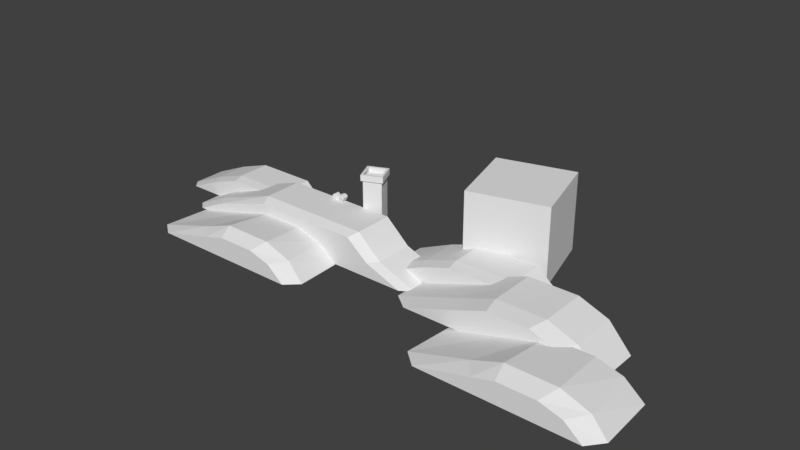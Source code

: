# Source: low_island_cluster.blend  (saved by Blender 2.78.0; exported with 4.5.12 LTS)
import bpy
from mathutils import Matrix  # noqa: F401  (used for matrix-valued properties, if any)

bpy.ops.wm.read_factory_settings(use_empty=True)
scene = bpy.context.scene
scene.name = 'Scene'

# ---- collections
col_collection_1 = bpy.data.collections.new('Collection 1'); scene.collection.children.link(col_collection_1)

# ---- world
world_world = bpy.data.worlds.new('World'); scene.world = world_world
world_world.color = (0.05088, 0.05088, 0.05088)
world_world.use_sun_shadow = False
world_world.sun_shadow_jitter_overblur = 0.0
world_world.cycles.sampling_method = 'MANUAL'

# ---- meshes
me_cube_001 = bpy.data.meshes.new('Cube.001')
me_cube_001.from_pydata([(17.09, 12.72, 8.334), (17.09, 12.72, -1.666), (-30.74, -3.895, -1.763), (-22.8, -3.895, 1.349), (-31.96, 1.689, -1.96), (-23.08, 1.689, 1.526), (-12.24, -3.895, -1.763), (-16.01, -3.895, 1.349), (-11.25, 1.689, -1.96), (-15.47, 1.689, 1.526), (-26.64, -3.895, 0.04723), (-27.38, 1.689, 0.06756), (-13.89, 1.689, 0.06756), (-14.59, -3.895, 0.04723), (-25.28, -7.555, -1.874), (-13.76, -7.555, 2.286), (-26.69, -1.341, -2.049), (-14.2, -1.341, 2.743), (7.243, -7.555, -1.874), (-0.2564, -7.555, 2.286), (8.559, -1.341, -2.049), (0.4318, -1.341, 2.743), (-21.41, -7.555, -0.04301), (-22.49, -1.341, -0.06418), (3.486, -1.341, -0.06418), (2.562, -7.555, -0.04301), (-23.09, -14.97, -1.788), (-13.18, -14.97, 0.8394), (-24.69, -7.258, -1.997), (-13.4, -7.258, 1.0), (-3.498, -14.97, -1.788), (-8.464, -14.97, 0.8394), (-2.353, -7.258, -1.997), (-8.016, -7.258, 1.0), (-16.06, -14.97, 0.03501), (-16.67, -7.258, 0.08268), (-4.815, -7.258, 0.08268), (-5.657, -14.97, 0.03501), (-3.187, -1.507, -1.265), (-3.187, -1.507, 6.358), (-4.107, 0.5867, -1.265), (-4.107, 0.5867, 6.358), (-1.094, -0.5867, -1.265), (-1.094, -0.5867, 6.358), (-2.014, 1.507, -1.265), (-2.014, 1.507, 6.358), (-3.187, -1.507, 0.6408), (-3.187, -1.507, 2.546), (-3.187, -1.507, 4.452), (-4.107, 0.5867, 4.452), (-4.107, 0.5867, 2.546), (-4.107, 0.5867, 0.6408), (-2.014, 1.507, 4.452), (-2.014, 1.507, 2.546), (-2.014, 1.507, 0.6408), (-1.094, -0.5867, 4.452), (-1.094, -0.5867, 2.546), (-1.094, -0.5867, 0.6408), (-3.187, -1.507, 4.929), (-4.107, 0.5867, 4.929), (-2.014, 1.507, 4.929), (-1.094, -0.5867, 4.929), (-3.299, -1.795, 6.358), (-4.396, 0.699, 6.358), (-1.901, 1.795, 6.358), (-0.8053, -0.699, 6.358), (-3.299, -1.795, 7.121), (-4.396, 0.699, 7.121), (-1.901, 1.795, 7.121), (-0.8053, -0.699, 7.121), (-3.152, -1.416, 7.121), (-4.017, 0.5515, 7.121), (-2.049, 1.416, 7.121), (-1.184, -0.5515, 7.121), (-3.152, -1.416, 6.501), (-4.017, 0.5515, 6.501), (-2.049, 1.416, 6.501), (-1.184, -0.5515, 6.501), (19.7, 3.067, 8.334), (19.7, 3.067, -1.666), (7.439, 10.12, 8.334), (7.439, 10.12, -1.666), (10.04, 0.4629, 8.334), (10.04, 0.4629, -1.666), (-31.96, -2.555, -1.96), (-23.08, -2.555, 1.526), (-11.25, -2.555, -1.96), (-15.47, -2.555, 1.526), (-13.89, -2.555, 0.06756), (-27.38, -2.555, 0.06756), (-26.69, -6.334, -2.049), (-14.2, -6.334, 2.743), (8.559, -6.334, -2.049), (0.4318, -6.334, 2.743), (3.486, -6.334, -0.06418), (-22.49, -6.334, -0.06418), (-25.31, -13.3, -2.029), (-13.59, -13.3, 1.685), (-2.06, -13.3, -1.931), (-7.429, -13.3, 1.652), (-3.934, -13.3, 0.3762), (-17.49, -13.3, 0.311), (-3.187, -1.507, 3.817), (-4.107, 0.5867, 3.817), (-2.014, 1.507, 3.817), (-1.094, -0.5867, 3.817), (-4.107, 0.5867, 3.38), (-2.014, 1.507, 3.38), (-1.094, -0.5867, 3.38), (-3.187, -1.507, 3.38), (-8.022, -1.425, 2.784), (-7.875, -1.425, 2.672), (-7.8, -1.417, 2.645), (-7.667, -1.624, 2.869), (-7.721, -1.654, 2.698), (-7.755, -1.654, 2.826), (-7.732, -1.66, 2.774), (-7.755, -1.455, 2.826), (-7.738, -1.455, 2.762), (-7.769, -1.654, 2.951), (-7.655, -1.485, 2.824), (-7.643, -1.485, 2.779), (-7.769, -1.455, 2.951), (-7.721, -1.455, 2.698), (-6.888, -1.717, 2.665), (-7.643, -1.886, 2.793), (-6.812, -1.376, 2.67), (-7.643, -1.224, 2.793), (-6.792, -1.734, 3.027), (-7.641, -1.886, 3.363), (-7.939, -1.684, 2.806), (-6.792, -1.376, 3.027), (-7.641, -1.224, 3.363), (-8.023, -1.684, 2.89), (-7.667, -1.485, 2.869), (-8.023, -1.425, 2.89), (-6.805, -1.734, 2.789), (-7.643, -1.624, 2.779), (-7.655, -1.624, 2.824), (-6.799, -1.734, 2.908), (-7.858, -1.691, 2.848), (-7.898, -1.684, 2.755), (-7.76, -1.892, 3.134), (-7.664, -1.886, 2.946), (-7.664, -1.224, 2.946), (-7.724, -1.224, 3.102), (-6.799, -1.376, 2.908), (-6.805, -1.376, 2.789), (-7.504, -1.886, 3.09), (-7.273, -1.905, 3.126), (-7.444, -1.886, 2.934), (-7.296, -1.886, 2.857), (-7.504, -1.224, 3.09), (-7.283, -1.224, 3.077), (-7.444, -1.224, 2.934), (-7.296, -1.224, 2.857), (-7.97, -1.684, 2.958), (-7.457, -1.886, 3.484), (-7.315, -1.886, 3.475), (-7.457, -1.224, 3.484), (-7.315, -1.224, 3.475), (-7.308, -1.886, 2.637), (-7.414, -1.872, 2.66), (-7.916, -1.684, 2.972), (-7.97, -1.425, 2.958), (-7.457, -1.224, 2.714), (-7.296, -1.203, 2.587), (-7.06, -1.81, 2.653), (-7.041, -1.81, 2.993), (-7.027, -1.826, 2.848), (-7.041, -1.3, 2.993), (-7.051, -1.3, 2.823), (-6.974, -1.81, 3.307), (-6.974, -1.3, 3.307), (-7.06, -1.3, 2.653), (-6.73, -1.3, 2.966), (-6.072, -1.3, 2.918), (-6.072, -1.81, 2.918), (-6.56, -1.3, 2.966), (-6.39, -1.3, 2.966), (-6.534, -1.826, 2.944), (-6.39, -1.81, 2.966), (-6.73, -1.81, 2.966), (-6.81, -1.203, 3.198), (-6.692, -1.224, 3.366), (-6.744, -1.872, 3.32), (-6.761, -1.886, 3.213), (-5.924, -1.224, 3.268), (-5.923, -1.224, 3.41), (-5.924, -1.886, 3.268), (-5.923, -1.886, 3.41), (-7.916, -1.425, 2.972), (-7.811, -1.684, 2.662), (-6.54, -1.224, 3.213), (-6.472, -1.224, 3.366), (-6.319, -1.224, 3.213), (-6.319, -1.224, 3.434), (-7.658, -1.618, 2.723), (-7.954, -1.684, 2.679), (-7.631, -1.485, 2.734), (-6.54, -1.886, 3.213), (-6.472, -1.886, 3.366), (-6.27, -1.905, 3.206), (-6.319, -1.886, 3.434), (-6.58, -1.376, 2.72), (-6.461, -1.376, 2.72), (-6.319, -1.224, 3.655), (-7.853, -1.678, 2.657), (-6.472, -1.224, 3.586), (-6.472, -1.886, 3.586), (-6.289, -1.892, 3.692), (-6.461, -1.734, 2.72), (-7.954, -1.425, 2.679), (-6.58, -1.734, 2.72), (-6.055, -1.224, 3.587), (-6.342, -1.376, 2.72), (-7.833, -1.684, 2.745), (-6.055, -1.886, 3.587), (-7.939, -1.425, 2.806), (-7.856, -1.425, 2.828), (-7.898, -1.425, 2.755), (-8.039, -1.686, 2.791), (-7.981, -1.684, 2.733), (-7.981, -1.425, 2.733), (-6.342, -1.734, 2.72), (-6.624, -1.224, 3.556), (-6.7, -1.376, 2.72), (-6.624, -1.886, 3.556), (-7.833, -1.425, 2.745), (-6.709, -1.717, 2.795), (16.89, -8.119, 1.097), (30.5, -8.119, 1.097), (26.83, -8.119, 2.495), (33.33, -8.119, -2.072), (20.65, -8.119, 2.495), (7.684, -8.119, -2.072), (29.2, -10.21, 0.9991), (30.5, -2.161, 1.097), (16.89, -2.161, 1.097), (17.85, -10.21, 0.9991), (26.83, -2.161, 2.495), (33.33, -2.161, -2.072), (26.13, -10.21, 2.164), (31.55, -10.21, -1.643), (20.65, -2.161, 2.495), (7.684, -2.161, -2.072), (20.99, -10.21, 2.164), (10.17, -10.21, -1.643), (23.36, -16.02, 0.311), (36.91, -16.02, 0.3762), (33.42, -16.02, 1.652), (38.79, -16.02, -1.931), (27.25, -16.02, 1.685), (15.53, -16.02, -2.029), (35.19, -18.04, 0.03501), (36.03, -8.683, 0.08268), (24.17, -8.683, 0.08268), (24.79, -18.04, 0.03501), (32.83, -8.683, 1.0), (38.49, -8.683, -1.997), (32.38, -18.04, 0.8394), (37.35, -18.04, -1.788), (27.45, -8.683, 1.0), (16.15, -8.683, -1.997), (27.66, -18.04, 0.8394), (17.76, -18.04, -1.788), (7.323, -2.897, 0.06756), (20.82, -2.897, 0.06756), (19.23, -2.897, 1.526), (23.45, -2.897, -1.96), (11.63, -2.897, 1.526), (2.74, -2.897, -1.96), (20.11, -4.423, 0.04723), (20.82, 1.935, 0.06756), (7.323, 1.935, 0.06756), (8.06, -4.423, 0.04723), (19.23, 1.935, 1.526), (23.45, 1.935, -1.96), (18.69, -4.423, 1.349), (22.46, -4.423, -1.763), (11.63, 1.935, 1.526), (2.74, 1.935, -1.96), (11.9, -4.423, 1.349), (3.968, -4.423, -1.763)], [], [(89, 85, 5, 11), (11, 5, 9, 12), (88, 87, 7, 13), (13, 7, 3, 10), (84, 86, 6, 2), (87, 85, 3, 7), (6, 13, 10, 2), (86, 88, 13, 6), (4, 11, 12, 8), (84, 89, 11, 4), (95, 91, 17, 23), (23, 17, 21, 24), (94, 93, 19, 25), (25, 19, 15, 22), (90, 92, 18, 14), (93, 91, 15, 19), (18, 25, 22, 14), (92, 94, 25, 18), (16, 23, 24, 20), (90, 95, 23, 16), (101, 97, 29, 35), (35, 29, 33, 36), (100, 99, 31, 37), (37, 31, 27, 34), (96, 98, 30, 26), (99, 97, 27, 31), (30, 37, 34, 26), (98, 100, 37, 30), (28, 35, 36, 32), (96, 101, 35, 28), (58, 39, 41, 59), (59, 41, 45, 60), (60, 45, 43, 61), (61, 43, 39, 58), (40, 44, 42, 38), (43, 45, 64, 65), (42, 57, 46, 38), (57, 56, 47, 46), (105, 55, 48, 102), (44, 54, 57, 42), (54, 53, 56, 57), (104, 52, 55, 105), (40, 51, 54, 44), (51, 50, 53, 54), (103, 49, 52, 104), (38, 46, 51, 40), (46, 47, 50, 51), (102, 48, 49, 103), (55, 61, 58, 48), (52, 60, 61, 55), (49, 59, 60, 52), (48, 58, 59, 49), (62, 65, 69, 66), (41, 39, 62, 63), (39, 43, 65, 62), (45, 41, 63, 64), (69, 68, 72, 73), (64, 63, 67, 68), (65, 64, 68, 69), (63, 62, 66, 67), (70, 73, 77, 74), (67, 66, 70, 71), (66, 69, 73, 70), (68, 67, 71, 72), (76, 75, 74, 77), (72, 71, 75, 76), (73, 72, 76, 77), (71, 70, 74, 75), (0, 80, 82, 78), (81, 1, 79, 83), (79, 78, 82, 83), (1, 0, 78, 79), (81, 80, 0, 1), (83, 82, 80, 81), (2, 10, 89, 84), (8, 12, 88, 86), (9, 5, 85, 87), (4, 8, 86, 84), (12, 9, 87, 88), (10, 3, 85, 89), (14, 22, 95, 90), (20, 24, 94, 92), (21, 17, 91, 93), (16, 20, 92, 90), (24, 21, 93, 94), (22, 15, 91, 95), (26, 34, 101, 96), (32, 36, 100, 98), (33, 29, 97, 99), (28, 32, 98, 96), (36, 33, 99, 100), (34, 27, 97, 101), (109, 102, 103, 106), (106, 103, 104, 107), (107, 104, 105, 108), (108, 105, 102, 109), (56, 108, 109, 47), (53, 107, 108, 56), (50, 106, 107, 53), (47, 109, 106, 50), (247, 239, 230, 235), (134, 122, 119, 113), (190, 217, 210, 203), (195, 196, 188, 187), (186, 185, 184, 183), (138, 115, 116, 137), (203, 210, 209, 201), (194, 208, 206, 196), (184, 225, 208, 194), (226, 204, 213, 229), (204, 205, 211, 213), (176, 187, 189, 177), (180, 200, 186, 182), (187, 188, 190, 189), (183, 184, 194, 193), (200, 201, 185, 186), (214, 206, 210, 217), (178, 193, 195, 179), (181, 202, 200, 180), (205, 179, 176, 215), (204, 178, 179, 205), (189, 190, 203, 202), (182, 186, 183, 175), (226, 175, 178, 204), (208, 225, 227, 209), (206, 208, 209, 210), (179, 195, 187, 176), (213, 180, 182, 229), (153, 152, 159, 160), (157, 129, 142, 148), (126, 147, 136, 124), (154, 144, 145, 152), (113, 119, 115, 138), (164, 135, 133, 156), (175, 183, 193, 178), (147, 171, 170, 146), (168, 149, 151, 169), (207, 198, 212, 111), (160, 159, 157, 158), (132, 145, 142, 129), (147, 146, 139, 136), (202, 203, 201, 200), (169, 151, 161, 167), (205, 215, 224, 211), (193, 194, 196, 195), (177, 189, 202, 181), (158, 157, 148, 149), (144, 127, 125, 143), (126, 174, 171, 147), (174, 166, 155, 171), (170, 153, 160, 173), (229, 182, 175, 226), (201, 209, 227, 185), (224, 177, 181, 211), (211, 181, 180, 213), (146, 131, 128, 139), (124, 167, 174, 126), (172, 158, 149, 168), (131, 173, 172, 128), (128, 172, 168, 139), (218, 110, 135, 164), (165, 127, 144, 154), (161, 162, 165, 166), (148, 142, 143, 150), (215, 176, 177, 224), (188, 214, 217, 190), (159, 132, 129, 157), (162, 125, 127, 165), (152, 145, 132, 159), (156, 133, 221, 130), (241, 237, 231, 233), (146, 170, 173, 131), (171, 155, 153, 170), (166, 165, 154, 155), (141, 222, 198, 207), (173, 160, 158, 172), (151, 150, 162, 161), (192, 207, 111, 112), (136, 169, 167, 124), (145, 144, 143, 142), (167, 161, 166, 174), (196, 206, 214, 188), (120, 117, 122, 134), (114, 192, 112, 123), (163, 156, 130, 140), (117, 219, 191, 122), (223, 212, 198, 222), (149, 148, 150, 151), (121, 120, 138, 137), (191, 164, 156, 163), (116, 216, 192, 114), (115, 140, 216, 116), (135, 110, 221, 133), (111, 212, 223, 220), (130, 221, 222, 141), (150, 143, 125, 162), (155, 154, 152, 153), (139, 168, 169, 136), (219, 218, 164, 191), (118, 228, 219, 117), (112, 111, 220, 228), (216, 141, 207, 192), (199, 121, 137, 197), (122, 191, 163, 119), (185, 227, 225, 184), (220, 223, 110, 218), (123, 112, 228, 118), (120, 134, 113, 138), (140, 130, 141, 216), (197, 114, 123, 199), (119, 163, 140, 115), (199, 123, 118, 121), (121, 118, 117, 120), (110, 223, 222, 221), (228, 220, 218, 219), (137, 116, 114, 197), (243, 236, 239, 247), (253, 248, 256, 263), (261, 254, 257, 265), (250, 252, 264, 260), (275, 282, 270, 266), (256, 262, 258, 255), (254, 260, 264, 257), (240, 244, 234, 232), (259, 255, 249, 251), (258, 262, 252, 250), (257, 264, 252, 248), (238, 244, 240, 237), (236, 242, 246, 239), (232, 234, 246, 242), (266, 270, 280, 274), (274, 280, 276, 273), (267, 268, 278, 272), (269, 267, 272, 279), (249, 250, 260, 254), (248, 252, 262, 256), (273, 276, 268, 267), (271, 266, 274, 281), (277, 273, 267, 269), (239, 246, 234, 230), (233, 231, 236, 243), (245, 241, 233, 235), (265, 257, 248, 253), (263, 259, 251, 253), (255, 258, 250, 249), (272, 278, 282, 275), (271, 269, 279, 283), (268, 270, 282, 278), (281, 274, 273, 277), (276, 280, 270, 268), (281, 277, 269, 271), (283, 275, 266, 271), (237, 240, 232, 231), (279, 272, 275, 283), (253, 251, 261, 265), (251, 249, 254, 261), (263, 256, 255, 259), (245, 238, 237, 241), (235, 233, 243, 247), (231, 232, 242, 236), (230, 234, 244, 238), (235, 230, 238, 245)])
me_cube_001.use_remesh_preserve_volume = False
me_cube_001.use_remesh_preserve_attributes = False
me_cube_001.use_mirror_vertex_groups = False
me_cube_001.update()

# ---- objects
ob_cube = bpy.data.objects.new('Cube', me_cube_001)

# ---- transforms, parenting, visibility, modifiers, constraints
ob_cube.location = (0.0, 0.0, 0.0)
ob_cube.lineart.crease_threshold = 0.0

# ---- collection membership
col_collection_1.objects.link(ob_cube)

# ---- scene / render settings (as saved in the file)
scene.frame_start = 1; scene.frame_end = 250; scene.frame_set(1)
scene.render.engine = 'BLENDER_EEVEE_NEXT'
scene.render.resolution_percentage = 50
scene.render.dither_intensity = 0.0
scene.cycles.use_denoising = False
scene.cycles.samples = 128
scene.cycles.sampling_pattern = 'TABULATED_SOBOL'
scene.cycles.light_sampling_threshold = 0.0
scene.cycles.use_adaptive_sampling = False
scene.cycles.use_light_tree = False
scene.cycles.blur_glossy = 0.0
scene.cycles.sample_clamp_indirect = 0.0
scene.view_settings.view_transform = 'Standard'
bpy.context.view_layer.update()

# ---- added for rendering (the .blend has no active camera and no usable light): camera, sun
cam_auto = bpy.data.cameras.new('AutoCamera')
cam_auto.lens = 50.0
cam_auto.sensor_width = 36.0
cam_auto.clip_end = 1264.0
ob_auto_camera = bpy.data.objects.new('AutoCamera', cam_auto)
scene.collection.objects.link(ob_auto_camera)
ob_auto_camera.location = (75.4346, -89.0848, 60.7499)
ob_auto_camera.rotation_euler = (1.09748, -7.21219e-08, 0.694738)
scene.camera = ob_auto_camera
light_auto_sun = bpy.data.lights.new('AutoSun', 'SUN')
light_auto_sun.energy = 3.0
light_auto_sun.angle = 0.0523599
ob_auto_sun = bpy.data.objects.new('AutoSun', light_auto_sun)
scene.collection.objects.link(ob_auto_sun)
ob_auto_sun.rotation_euler = (0.872665, 0.174533, 0.523599)
bpy.context.view_layer.update()
